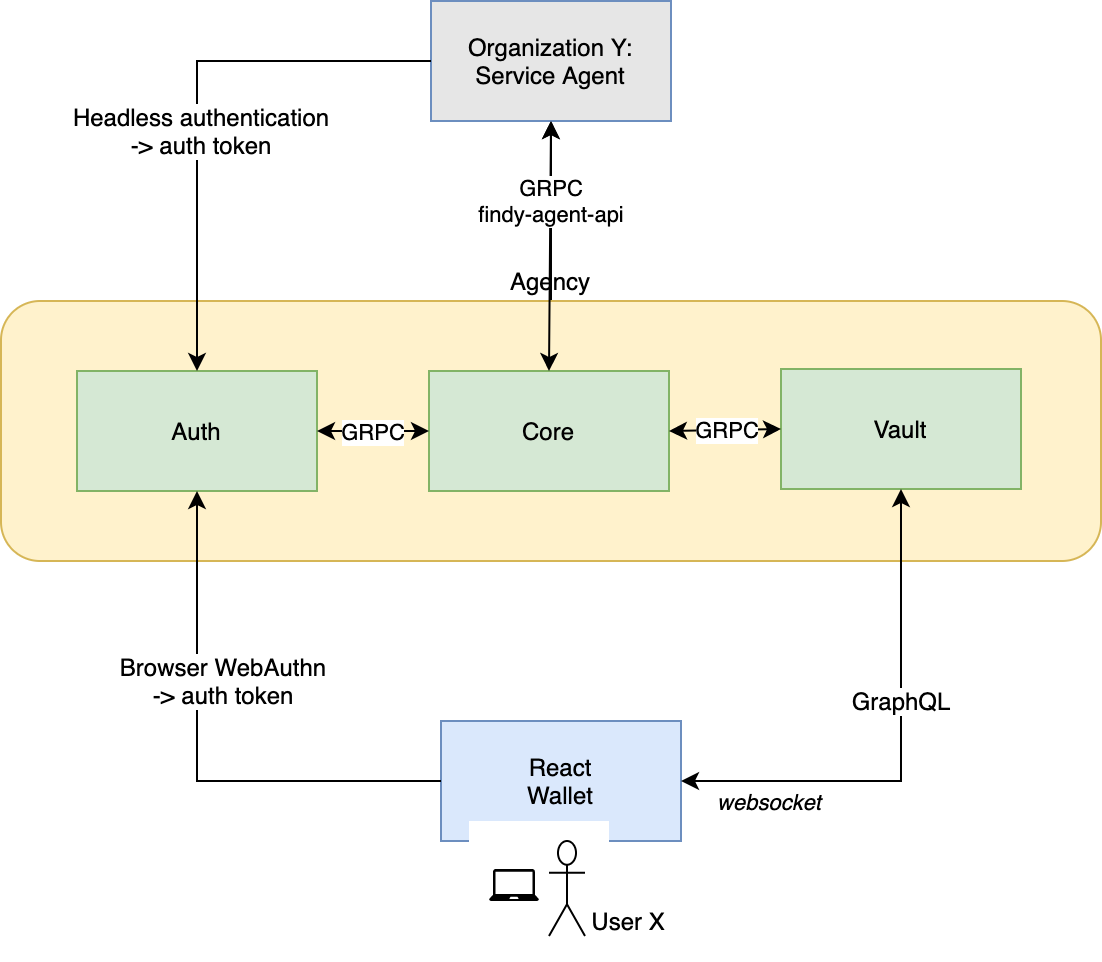

The diagram above was exported from draw.io. Its source (the exported page's mxGraphModel, read from the mxfile embedded in the PNG):
<mxGraphModel dx="1127" dy="1862" grid="1" gridSize="10" guides="1" tooltips="1" connect="1" arrows="1" fold="1" page="1" pageScale="1" pageWidth="827" pageHeight="1169" math="0" shadow="0">
  <root>
    <mxCell id="MlvaPKs6Op8EfchS1JR_-0" />
    <mxCell id="MlvaPKs6Op8EfchS1JR_-1" parent="MlvaPKs6Op8EfchS1JR_-0" />
    <mxCell id="9pUxPC6JIwyURrdw485Q-9" value="" style="edgeStyle=orthogonalEdgeStyle;rounded=0;orthogonalLoop=1;jettySize=auto;html=1;endArrow=classic;endFill=1;" edge="1" parent="MlvaPKs6Op8EfchS1JR_-1" source="MlvaPKs6Op8EfchS1JR_-2" target="9pUxPC6JIwyURrdw485Q-4">
      <mxGeometry relative="1" as="geometry" />
    </mxCell>
    <mxCell id="MlvaPKs6Op8EfchS1JR_-2" value="Agency" style="rounded=1;whiteSpace=wrap;html=1;labelPosition=center;verticalLabelPosition=top;align=center;verticalAlign=bottom;strokeColor=#d6b656;fillColor=#fff2cc;" parent="MlvaPKs6Op8EfchS1JR_-1" vertex="1">
      <mxGeometry x="90" y="90" width="550" height="130" as="geometry" />
    </mxCell>
    <mxCell id="MlvaPKs6Op8EfchS1JR_-3" value="Auth" style="rounded=0;whiteSpace=wrap;html=1;fillColor=#d5e8d4;strokeColor=#82b366;" parent="MlvaPKs6Op8EfchS1JR_-1" vertex="1">
      <mxGeometry x="128" y="125" width="120" height="60" as="geometry" />
    </mxCell>
    <mxCell id="MlvaPKs6Op8EfchS1JR_-4" value="Core" style="rounded=0;whiteSpace=wrap;html=1;fillColor=#d5e8d4;strokeColor=#82b366;" parent="MlvaPKs6Op8EfchS1JR_-1" vertex="1">
      <mxGeometry x="304" y="125" width="120" height="60" as="geometry" />
    </mxCell>
    <mxCell id="MlvaPKs6Op8EfchS1JR_-5" value="Vault" style="rounded=0;whiteSpace=wrap;html=1;fillColor=#d5e8d4;strokeColor=#82b366;" parent="MlvaPKs6Op8EfchS1JR_-1" vertex="1">
      <mxGeometry x="480" y="124" width="120" height="60" as="geometry" />
    </mxCell>
    <mxCell id="MlvaPKs6Op8EfchS1JR_-6" value="React&lt;br&gt;Wallet" style="rounded=0;whiteSpace=wrap;html=1;fillColor=#dae8fc;strokeColor=#6c8ebf;" parent="MlvaPKs6Op8EfchS1JR_-1" vertex="1">
      <mxGeometry x="310" y="300" width="120" height="60" as="geometry" />
    </mxCell>
    <mxCell id="MlvaPKs6Op8EfchS1JR_-11" value="" style="endArrow=classic;startArrow=classic;html=1;exitX=1;exitY=0.5;exitDx=0;exitDy=0;entryX=0;entryY=0.5;entryDx=0;entryDy=0;" parent="MlvaPKs6Op8EfchS1JR_-1" source="MlvaPKs6Op8EfchS1JR_-4" target="MlvaPKs6Op8EfchS1JR_-5" edge="1">
      <mxGeometry width="50" height="50" relative="1" as="geometry">
        <mxPoint x="410" y="180" as="sourcePoint" />
        <mxPoint x="460" y="130" as="targetPoint" />
      </mxGeometry>
    </mxCell>
    <mxCell id="MlvaPKs6Op8EfchS1JR_-12" value="GRPC" style="edgeLabel;html=1;align=center;verticalAlign=middle;resizable=0;points=[];" parent="MlvaPKs6Op8EfchS1JR_-11" vertex="1" connectable="0">
      <mxGeometry x="0.0778" y="3" relative="1" as="geometry">
        <mxPoint x="-1" y="2.54" as="offset" />
      </mxGeometry>
    </mxCell>
    <mxCell id="MlvaPKs6Op8EfchS1JR_-13" value="" style="endArrow=classic;startArrow=classic;html=1;exitX=1;exitY=0.5;exitDx=0;exitDy=0;rounded=0;" parent="MlvaPKs6Op8EfchS1JR_-1" source="MlvaPKs6Op8EfchS1JR_-6" edge="1">
      <mxGeometry width="50" height="50" relative="1" as="geometry">
        <mxPoint x="530" y="250" as="sourcePoint" />
        <mxPoint x="540" y="184" as="targetPoint" />
        <Array as="points">
          <mxPoint x="540" y="330" />
        </Array>
      </mxGeometry>
    </mxCell>
    <mxCell id="T1G3N3acoHhH-20g7G26-0" value="websocket" style="edgeLabel;html=1;align=center;verticalAlign=middle;resizable=0;points=[];fontStyle=2" parent="MlvaPKs6Op8EfchS1JR_-13" vertex="1" connectable="0">
      <mxGeometry x="-0.8206" y="1" relative="1" as="geometry">
        <mxPoint x="20" y="11" as="offset" />
      </mxGeometry>
    </mxCell>
    <mxCell id="MlvaPKs6Op8EfchS1JR_-14" value="GraphQL" style="text;html=1;align=center;verticalAlign=middle;resizable=0;points=[];autosize=1;labelBackgroundColor=#ffffff;" parent="MlvaPKs6Op8EfchS1JR_-1" vertex="1">
      <mxGeometry x="505" y="280" width="70" height="20" as="geometry" />
    </mxCell>
    <mxCell id="MlvaPKs6Op8EfchS1JR_-17" value="" style="endArrow=none;startArrow=classic;html=1;entryX=0;entryY=0.5;entryDx=0;entryDy=0;exitX=0.5;exitY=1;exitDx=0;exitDy=0;rounded=0;endFill=0;" parent="MlvaPKs6Op8EfchS1JR_-1" source="MlvaPKs6Op8EfchS1JR_-3" target="MlvaPKs6Op8EfchS1JR_-6" edge="1">
      <mxGeometry width="50" height="50" relative="1" as="geometry">
        <mxPoint x="270" y="420" as="sourcePoint" />
        <mxPoint x="310" y="400" as="targetPoint" />
        <Array as="points">
          <mxPoint x="188" y="330" />
        </Array>
      </mxGeometry>
    </mxCell>
    <mxCell id="MlvaPKs6Op8EfchS1JR_-10" value="Browser WebAuthn&lt;br&gt;-&amp;gt; auth token" style="text;html=1;align=center;verticalAlign=middle;resizable=0;points=[];autosize=1;labelBackgroundColor=#ffffff;" parent="MlvaPKs6Op8EfchS1JR_-1" vertex="1">
      <mxGeometry x="141" y="265" width="120" height="30" as="geometry" />
    </mxCell>
    <mxCell id="MlvaPKs6Op8EfchS1JR_-19" value="" style="endArrow=classic;startArrow=classic;html=1;exitX=1;exitY=0.5;exitDx=0;exitDy=0;entryX=0;entryY=0.5;entryDx=0;entryDy=0;" parent="MlvaPKs6Op8EfchS1JR_-1" source="MlvaPKs6Op8EfchS1JR_-3" target="MlvaPKs6Op8EfchS1JR_-4" edge="1">
      <mxGeometry width="50" height="50" relative="1" as="geometry">
        <mxPoint x="260" y="155.5" as="sourcePoint" />
        <mxPoint x="300" y="155" as="targetPoint" />
      </mxGeometry>
    </mxCell>
    <mxCell id="MlvaPKs6Op8EfchS1JR_-20" value="GRPC" style="edgeLabel;html=1;align=center;verticalAlign=middle;resizable=0;points=[];" parent="MlvaPKs6Op8EfchS1JR_-19" vertex="1" connectable="0">
      <mxGeometry x="0.0778" y="3" relative="1" as="geometry">
        <mxPoint x="-3" y="3" as="offset" />
      </mxGeometry>
    </mxCell>
    <mxCell id="9pUxPC6JIwyURrdw485Q-3" value="" style="group" vertex="1" connectable="0" parent="MlvaPKs6Op8EfchS1JR_-1">
      <mxGeometry x="324" y="350" width="100" height="70" as="geometry" />
    </mxCell>
    <mxCell id="9pUxPC6JIwyURrdw485Q-2" value="" style="rounded=0;whiteSpace=wrap;html=1;fillColor=#FFFFFF;strokeColor=none;" vertex="1" parent="9pUxPC6JIwyURrdw485Q-3">
      <mxGeometry width="70" height="70" as="geometry" />
    </mxCell>
    <mxCell id="MlvaPKs6Op8EfchS1JR_-7" value="" style="shape=umlActor;verticalLabelPosition=bottom;verticalAlign=top;html=1;outlineConnect=0;fillColor=none;" parent="9pUxPC6JIwyURrdw485Q-3" vertex="1">
      <mxGeometry x="40" y="10" width="18" height="47.5" as="geometry" />
    </mxCell>
    <mxCell id="9pUxPC6JIwyURrdw485Q-1" value="" style="pointerEvents=1;shadow=0;dashed=0;html=1;strokeColor=none;labelPosition=center;verticalLabelPosition=bottom;verticalAlign=top;outlineConnect=0;align=center;shape=mxgraph.office.devices.laptop;fillColor=#000000;" vertex="1" parent="9pUxPC6JIwyURrdw485Q-3">
      <mxGeometry x="10" y="24" width="25" height="16" as="geometry" />
    </mxCell>
    <mxCell id="9pUxPC6JIwyURrdw485Q-7" value="User X" style="text;html=1;strokeColor=none;fillColor=none;align=center;verticalAlign=middle;whiteSpace=wrap;rounded=0;" vertex="1" parent="9pUxPC6JIwyURrdw485Q-3">
      <mxGeometry x="60" y="40" width="40" height="20" as="geometry" />
    </mxCell>
    <mxCell id="9pUxPC6JIwyURrdw485Q-4" value="Organization Y: Service Agent" style="rounded=0;whiteSpace=wrap;html=1;strokeColor=#6c8ebf;fillColor=#E6E6E6;" vertex="1" parent="MlvaPKs6Op8EfchS1JR_-1">
      <mxGeometry x="305" y="-60" width="120" height="60" as="geometry" />
    </mxCell>
    <mxCell id="9pUxPC6JIwyURrdw485Q-5" value="" style="endArrow=none;startArrow=classic;html=1;entryX=0;entryY=0.5;entryDx=0;entryDy=0;exitX=0.5;exitY=0;exitDx=0;exitDy=0;rounded=0;endFill=0;" edge="1" parent="MlvaPKs6Op8EfchS1JR_-1" source="MlvaPKs6Op8EfchS1JR_-3" target="9pUxPC6JIwyURrdw485Q-4">
      <mxGeometry width="50" height="50" relative="1" as="geometry">
        <mxPoint x="198" y="195" as="sourcePoint" />
        <mxPoint x="320" y="340" as="targetPoint" />
        <Array as="points">
          <mxPoint x="188" y="-30" />
        </Array>
      </mxGeometry>
    </mxCell>
    <mxCell id="9pUxPC6JIwyURrdw485Q-6" value="Headless authentication&lt;br&gt;-&amp;gt; auth token" style="text;html=1;align=center;verticalAlign=middle;resizable=0;points=[];autosize=1;labelBackgroundColor=#ffffff;" vertex="1" parent="MlvaPKs6Op8EfchS1JR_-1">
      <mxGeometry x="120" y="-10" width="140" height="30" as="geometry" />
    </mxCell>
    <mxCell id="9pUxPC6JIwyURrdw485Q-8" value="GRPC&lt;br&gt;findy-agent-api" style="endArrow=classic;startArrow=classic;html=1;entryX=0.5;entryY=1;entryDx=0;entryDy=0;exitX=0.5;exitY=0;exitDx=0;exitDy=0;rounded=0;endFill=1;" edge="1" parent="MlvaPKs6Op8EfchS1JR_-1" source="MlvaPKs6Op8EfchS1JR_-4" target="9pUxPC6JIwyURrdw485Q-4">
      <mxGeometry x="0.36" width="50" height="50" relative="1" as="geometry">
        <mxPoint x="198" y="135" as="sourcePoint" />
        <mxPoint x="320" y="-70" as="targetPoint" />
        <Array as="points" />
        <mxPoint as="offset" />
      </mxGeometry>
    </mxCell>
  </root>
</mxGraphModel>